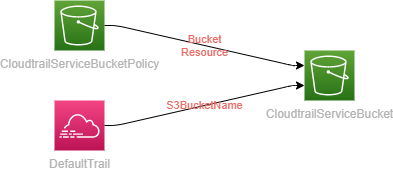

The diagram above was exported from draw.io. Its source (the exported page's mxGraphModel, read from the mxfile embedded in the PNG):
<mxGraphModel dx="2166" dy="1190" grid="1" gridSize="10" guides="1" tooltips="1" connect="1" arrows="1" fold="1" page="1" pageScale="1" pageWidth="1169" pageHeight="827" math="0" shadow="0">
  <root>
    <mxCell id="0" />
    <mxCell id="1" parent="0" />
    <mxCell id="2" value="CloudtrailServiceBucket" style="outlineConnect=0;fontColor=#B3B3B3;gradientColor=#60A337;gradientDirection=north;fillColor=#277116;strokeColor=#ffffff;dashed=0;verticalLabelPosition=bottom;verticalAlign=top;align=center;html=1;fontSize=12;fontStyle=0;aspect=fixed;shape=mxgraph.aws4.resourceIcon;resIcon=mxgraph.aws4.s3;" parent="1" vertex="1">
      <mxGeometry x="250" y="50" width="50" height="50" as="geometry" />
    </mxCell>
    <mxCell id="3" value="CloudtrailServiceBucketPolicy" style="outlineConnect=0;fontColor=#B3B3B3;gradientColor=#60A337;gradientDirection=north;fillColor=#277116;strokeColor=#ffffff;dashed=0;verticalLabelPosition=bottom;verticalAlign=top;align=center;html=1;fontSize=12;fontStyle=0;aspect=fixed;shape=mxgraph.aws4.resourceIcon;resIcon=mxgraph.aws4.s3;" parent="1" vertex="1">
      <mxGeometry width="50" height="50" as="geometry" />
    </mxCell>
    <mxCell id="4" value="DefaultTrail" style="outlineConnect=0;fontColor=#B3B3B3;gradientColor=#F34482;gradientDirection=north;fillColor=#BC1356;strokeColor=#ffffff;dashed=0;verticalLabelPosition=bottom;verticalAlign=top;align=center;html=1;fontSize=12;fontStyle=0;aspect=fixed;shape=mxgraph.aws4.resourceIcon;resIcon=mxgraph.aws4.cloudtrail;" parent="1" vertex="1">
      <mxGeometry y="100" width="50" height="50" as="geometry" />
    </mxCell>
    <mxCell id="CloudtrailServiceBucket|CloudtrailServiceBucketPolicy" value="Bucket&#10;Resource" style="edgeStyle=orthogonalEdgeStyle;rounded=1;orthogonalLoop=1;jettySize=auto;html=1;labelBackgroundColor=none;fontColor=#EA6B66;noEdgeStyle=1;orthogonal=1;" parent="1" source="3" target="2" edge="1">
      <mxGeometry relative="1" as="geometry">
        <Array as="points">
          <mxPoint x="62" y="25" />
          <mxPoint x="238" y="65" />
        </Array>
      </mxGeometry>
    </mxCell>
    <mxCell id="CloudtrailServiceBucket|DefaultTrail" value="S3BucketName" style="edgeStyle=orthogonalEdgeStyle;rounded=1;orthogonalLoop=1;jettySize=auto;html=1;labelBackgroundColor=none;fontColor=#EA6B66;noEdgeStyle=1;orthogonal=1;" parent="1" source="4" target="2" edge="1">
      <mxGeometry relative="1" as="geometry">
        <Array as="points">
          <mxPoint x="62" y="125" />
          <mxPoint x="238" y="85" />
        </Array>
      </mxGeometry>
    </mxCell>
  </root>
</mxGraphModel>